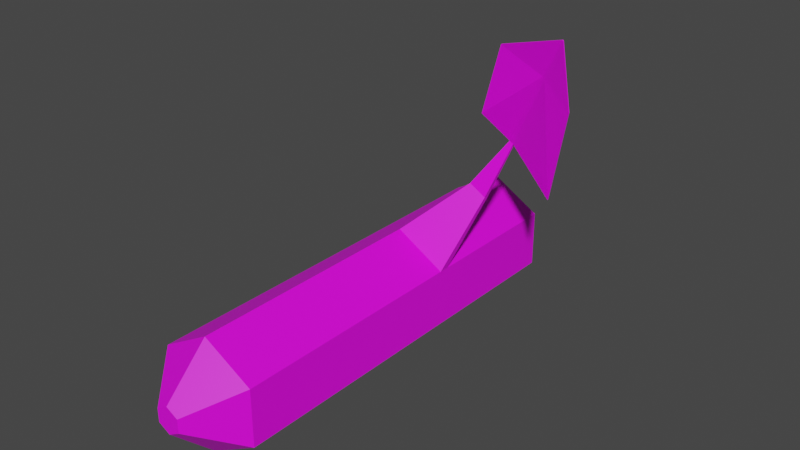 # Source: Stem-Straight-01.blend  (saved by Blender 2.82.7; exported with 4.5.12 LTS)
import bpy
from mathutils import Matrix  # noqa: F401  (used for matrix-valued properties, if any)

bpy.ops.wm.read_factory_settings(use_empty=True)
scene = bpy.context.scene
scene.name = 'Scene'

# ---- collections
col_collection = bpy.data.collections.new('Collection'); scene.collection.children.link(col_collection)

# ---- images (referenced by path relative to the original .blend; pixels are not part of the script)
import os
ASSET_DIR = os.environ.get("B2B_ASSET_DIR", "")  # directory of the original .blend (textures are referenced by path, not embedded)
HERE = os.path.dirname(os.path.abspath(__file__))  # packed textures are extracted next to this script under _unpacked/

def load_image(name, relpath, width, height, colorspace="sRGB"):
    """Load a texture the original file referenced (path relative to the .blend, or extracted next to this script)."""
    p = next((c for c in (os.path.join(HERE, relpath), os.path.join(ASSET_DIR, relpath)) if relpath and os.path.exists(c)), "")
    if p:
        img = bpy.data.images.load(p, check_existing=True)
        img.name = name
    else:  # same state as the original file: an image datablock whose file is absent (Cycles renders it pink)
        img = bpy.data.images.new(name, width, height)
        img.source = "FILE"
        img.filepath = "//" + (relpath or name)
    img.colorspace_settings.name = colorspace
    return img
img_stem_straight_01_png = load_image('Stem-Straight-01.png', 'Stem-Straight-01.png', 1024, 1024, 'sRGB')

# ---- materials (node trees are filled in below, after node groups)
mat_material_stem_straight = bpy.data.materials.new('Material-Stem-Straight')
mat_material_stem_straight.use_transparent_shadow = False

# ---- material node trees
mat_material_stem_straight.use_nodes = True; mat_material_stem_straight.node_tree.nodes.clear()
_N = mat_material_stem_straight.node_tree.nodes; _L = mat_material_stem_straight.node_tree.links
n0 = _N.new('ShaderNodeOutputMaterial'); n0.name = 'Material Output'; n0.location = (300, 300)
n1 = _N.new('ShaderNodeBsdfPrincipled'); n1.name = 'Principled BSDF'; n1.location = (10, 300)
n1.distribution = 'GGX'
n1.subsurface_method = 'BURLEY'
n1.inputs[3].default_value = 1.45
n1.inputs[27].default_value = (0.0, 0.0, 0.0, 1.0)
n1.inputs[28].default_value = 1.0
n2 = _N.new('ShaderNodeTexImage'); n2.name = 'Image Texture'; n2.location = (-280, 280)
n2.image = img_stem_straight_01_png
_L.new(n1.outputs[0], n0.inputs[0])
_L.new(n2.outputs[0], n1.inputs[0])
n0.is_active_output = True

# ---- world
world_world = bpy.data.worlds.new('World'); scene.world = world_world
world_world.use_nodes = True; world_world.node_tree.nodes.clear()
_N = world_world.node_tree.nodes; _L = world_world.node_tree.links
n0 = _N.new('ShaderNodeOutputWorld'); n0.name = 'World Output'; n0.location = (300, 300)
n1 = _N.new('ShaderNodeBackground'); n1.name = 'Background'; n1.location = (10, 300)
n1.inputs[0].default_value = (0.05088, 0.05088, 0.05088, 1.0)
_L.new(n1.outputs[0], n0.inputs[0])
n0.is_active_output = True
world_world.color = (0.05088, 0.05088, 0.05088)
world_world.use_sun_shadow = False
world_world.sun_shadow_jitter_overblur = 0.0

# ---- meshes
me_stem_straight_01 = bpy.data.meshes.new('Stem-straight-01')
me_stem_straight_01.from_pydata([(-2.26e-10, 1.318e-08, -0.03817), (-2.26e-10, 0.5554, -0.09251), (0.01477, 1.003e-08, -0.02964), (0.06183, 0.5554, -0.05681), (0.01477, 3.728e-09, -0.01259), (0.06183, 0.5554, 0.01459), (-1.793e-09, 5.765e-10, -0.004057), (-6.468e-09, 0.5554, 0.05029), (-0.01477, 3.728e-09, -0.01259), (-0.06183, 0.5554, 0.01459), (-0.01477, 1.003e-08, -0.02964), (-0.06183, 0.5554, -0.05681), (-2.26e-10, 0.05538, -0.09251), (0.06183, 0.05538, -0.05681), (0.06183, 0.05538, 0.01459), (-6.468e-09, 0.05538, 0.05029), (-0.06183, 0.05538, 0.01459), (-0.06183, 0.05538, -0.05681), (-2.26e-10, 0.3712, -0.09251), (0.06183, 0.3712, -0.05681), (0.06183, 0.3712, 0.01459), (-6.468e-09, 0.3712, 0.05029), (-0.06183, 0.3712, 0.01459), (-0.06183, 0.3712, -0.05681), (0.06183, 0.3585, -0.05681), (0.06183, 0.3585, 0.01459), (-6.468e-09, 0.3585, 0.05029), (-0.06183, 0.3585, 0.01459), (-0.06183, 0.3585, -0.05681), (-2.26e-10, 0.3585, -0.09251), (0.08221, 0.4201, 0.09704), (0.06122, 0.4201, 0.1092), (0.08221, 0.4124, 0.09704), (0.06122, 0.4124, 0.1092), (0.1063, 0.4342, 0.1652), (0.1015, 0.4344, 0.1679), (0.1055, 0.4307, 0.1641), (0.1007, 0.4309, 0.1669), (0.133, 0.4205, 0.2132), (0.129, 0.4206, 0.2155), (0.1323, 0.4164, 0.2123), (0.1283, 0.4165, 0.2146), (0.1865, 0.3905, 0.311), (0.1853, 0.3906, 0.3117), (0.1863, 0.3892, 0.3107), (0.1851, 0.3893, 0.3114), (0.1571, 0.4056, 0.2636), (0.1567, 0.4029, 0.263), (0.07829, 0.4082, 0.2019), (0.07803, 0.4066, 0.2016), (0.1597, 0.4055, 0.2621), (0.1593, 0.4028, 0.2615), (0.1091, 0.3947, 0.2909), (0.1089, 0.3935, 0.2906), (0.1694, 0.4092, 0.1227), (0.1692, 0.4079, 0.1224), (0.1969, 0.3939, 0.2354), (0.1967, 0.3929, 0.2352)], [], [(18, 1, 3, 19), (19, 3, 5, 20), (20, 5, 7, 21), (21, 7, 9, 22), (3, 1, 11, 9, 7, 5), (22, 9, 11, 23), (23, 11, 1, 18), (0, 2, 4, 6, 8, 10), (2, 0, 12, 13), (4, 2, 13, 14), (6, 4, 14, 15), (8, 6, 15, 16), (10, 8, 16, 17), (0, 10, 17, 12), (28, 23, 18, 29), (27, 22, 23, 28), (26, 21, 22, 27), (25, 20, 30, 32), (24, 19, 20, 25), (29, 18, 19, 24), (12, 29, 24, 13), (13, 24, 25, 14), (14, 25, 26, 15), (15, 26, 27, 16), (16, 27, 28, 17), (17, 28, 29, 12), (31, 33, 37, 35), (20, 21, 31, 30), (26, 25, 32, 33), (21, 26, 33, 31), (37, 36, 40, 41), (30, 31, 35, 34), (33, 32, 36, 37), (32, 30, 34, 36), (38, 54, 34), (56, 57, 55, 54), (44, 57, 56, 42), (34, 35, 39, 38), (44, 42, 43, 45), (50, 46, 43, 42), (47, 51, 44, 45), (50, 42, 56), (38, 39, 46, 50), (41, 40, 51, 47), (56, 54, 38, 50), (36, 34, 54, 55), (40, 36, 55), (51, 40, 55, 57), (44, 51, 57), (37, 49, 48, 35), (52, 48, 49, 53), (43, 52, 53, 45), (35, 48, 39), (46, 39, 48, 52), (46, 52, 43), (37, 41, 49), (47, 53, 49, 41), (45, 53, 47)])
_uv = me_stem_straight_01.uv_layers.new(name='UVMap')
_uv.uv.foreach_set('vector', [0.479, 0.4779, 0.479, 0.4759, 0.4808, 0.4759, 0.4808, 0.4779, 0.4808, 0.4779, 0.4808, 0.4759, 0.4827, 0.4759, 0.4827, 0.4779, 0.4827, 0.4779, 0.4827, 0.4759, 0.4845, 0.4759, 0.4845, 0.4779, 0.4845, 0.4779, 0.4845, 0.4759, 0.4863, 0.4759, 0.4863, 0.4779, 0.8522, 0.01289, 0.8545, 0.01157, 0.8568, 0.01289, 0.8568, 0.01554, 0.8545, 0.01686, 0.8522, 0.01554, 0.4863, 0.4779, 0.4863, 0.4759, 0.4882, 0.4759, 0.4882, 0.4779, 0.4882, 0.4779, 0.4882, 0.4759, 0.49, 0.4759, 0.49, 0.4779, 0.892, 0.6698, 0.8914, 0.6701, 0.8914, 0.6708, 0.892, 0.6711, 0.8925, 0.6708, 0.8925, 0.6701, 0.8914, 0.6701, 0.892, 0.6698, 0.892, 0.6678, 0.8897, 0.6691, 0.8914, 0.6708, 0.8914, 0.6701, 0.8897, 0.6691, 0.8897, 0.6718, 0.892, 0.6711, 0.8914, 0.6708, 0.8897, 0.6718, 0.892, 0.6731, 0.8925, 0.6708, 0.892, 0.6711, 0.892, 0.6731, 0.8943, 0.6718, 0.8925, 0.6701, 0.8925, 0.6708, 0.8943, 0.6718, 0.8943, 0.6691, 0.892, 0.6698, 0.8925, 0.6701, 0.8943, 0.6691, 0.892, 0.6678, 0.4882, 0.4781, 0.4882, 0.4779, 0.49, 0.4779, 0.49, 0.4781, 0.4863, 0.4781, 0.4863, 0.4779, 0.4882, 0.4779, 0.4882, 0.4781, 0.4845, 0.4781, 0.4845, 0.4779, 0.4863, 0.4779, 0.4863, 0.4781, 0.74, 0.0471, 0.74, 0.04696, 0.74, 0.04696, 0.74, 0.0471, 0.4808, 0.4781, 0.4808, 0.4779, 0.4827, 0.4779, 0.4827, 0.4781, 0.479, 0.4781, 0.479, 0.4779, 0.4808, 0.4779, 0.4808, 0.4781, 0.479, 0.4814, 0.479, 0.4781, 0.4808, 0.4781, 0.4808, 0.4814, 0.4808, 0.4814, 0.4808, 0.4781, 0.4827, 0.4781, 0.4827, 0.4814, 0.4827, 0.4814, 0.4827, 0.4781, 0.4845, 0.4781, 0.4845, 0.4814, 0.4845, 0.4814, 0.4845, 0.4781, 0.4863, 0.4781, 0.4863, 0.4814, 0.4863, 0.4814, 0.4863, 0.4781, 0.4882, 0.4781, 0.4882, 0.4814, 0.4882, 0.4814, 0.4882, 0.4781, 0.49, 0.4781, 0.49, 0.4814, 0.7418, 0.04696, 0.7418, 0.0471, 0.7418, 0.0471, 0.7418, 0.04696, 0.7341, 0.04892, 0.736, 0.04892, 0.736, 0.04892, 0.7341, 0.04892, 0.7418, 0.0471, 0.74, 0.0471, 0.74, 0.0471, 0.7418, 0.0471, 0.7418, 0.04696, 0.7418, 0.0471, 0.7418, 0.0471, 0.7418, 0.04696, 0.7418, 0.0471, 0.74, 0.0471, 0.74, 0.0471, 0.7418, 0.0471, 0.74, 0.04696, 0.7418, 0.04696, 0.7418, 0.04696, 0.74, 0.04696, 0.7418, 0.0471, 0.74, 0.0471, 0.74, 0.0471, 0.7418, 0.0471, 0.74, 0.0471, 0.74, 0.04696, 0.74, 0.04696, 0.74, 0.0471, 0.7972, 0.3431, 0.8475, 0.4045, 0.7972, 0.3431, 0.8269, 0.3941, 0.8269, 0.3941, 0.8269, 0.3941, 0.8269, 0.3941, 0.8256, 0.3926, 0.8269, 0.3941, 0.8269, 0.3941, 0.8256, 0.3926, 0.74, 0.04696, 0.7418, 0.04696, 0.7418, 0.04696, 0.74, 0.04696, 0.74, 0.0471, 0.74, 0.04696, 0.7418, 0.04696, 0.7418, 0.0471, 0.74, 0.04696, 0.7418, 0.04696, 0.7418, 0.04696, 0.74, 0.04696, 0.7418, 0.0471, 0.74, 0.0471, 0.74, 0.0471, 0.7418, 0.0471, 0.7972, 0.3431, 0.7972, 0.3431, 0.8475, 0.4045, 0.74, 0.04696, 0.7418, 0.04696, 0.7418, 0.04696, 0.74, 0.04696, 0.7418, 0.0471, 0.74, 0.0471, 0.74, 0.0471, 0.7418, 0.0471, 0.8475, 0.4045, 0.8475, 0.4045, 0.7972, 0.3431, 0.7972, 0.3431, 0.8256, 0.3926, 0.8256, 0.3926, 0.8269, 0.3941, 0.8269, 0.3941, 0.983, 0.07704, 0.983, 0.07704, 0.9274, 0.1395, 0.983, 0.07704, 0.983, 0.07704, 0.9274, 0.1395, 0.9274, 0.1395, 0.983, 0.07704, 0.983, 0.07704, 0.9274, 0.1395, 0.826, 0.3926, 0.8269, 0.3941, 0.8269, 0.3941, 0.826, 0.3926, 0.8269, 0.3941, 0.8269, 0.3941, 0.8269, 0.3941, 0.8269, 0.3941, 0.826, 0.3926, 0.8269, 0.3941, 0.8269, 0.3941, 0.826, 0.3926, 0.7834, 0.3896, 0.8631, 0.3697, 0.7834, 0.3896, 0.7834, 0.3896, 0.7834, 0.3896, 0.8631, 0.3697, 0.8631, 0.3697, 0.7834, 0.3896, 0.8631, 0.3697, 0.7834, 0.3896, 0.9927, 0.04661, 0.9927, 0.04661, 0.9234, 0.1543, 0.9927, 0.04661, 0.9234, 0.1543, 0.9234, 0.1543, 0.9927, 0.04661, 0.9927, 0.04661, 0.9234, 0.1543, 0.9927, 0.04661])
me_stem_straight_01.materials.append(mat_material_stem_straight)
me_stem_straight_01.use_remesh_fix_poles = True
me_stem_straight_01.use_remesh_preserve_attributes = False
me_stem_straight_01.use_mirror_vertex_groups = False
me_stem_straight_01.update()

# ---- objects
ob_stem_straight_01 = bpy.data.objects.new('Stem-straight-01', me_stem_straight_01)

# ---- transforms, parenting, visibility, modifiers, constraints
ob_stem_straight_01.location = (0.0, 0.0, 0.0)
ob_stem_straight_01.lineart.crease_threshold = 0.0

# ---- collection membership
col_collection.objects.link(ob_stem_straight_01)

# ---- scene / render settings (as saved in the file)
scene.frame_start = 1; scene.frame_end = 250; scene.frame_set(1)
scene.render.engine = 'BLENDER_EEVEE_NEXT'
scene.cycles.use_denoising = False
scene.cycles.samples = 128
scene.cycles.sampling_pattern = 'TABULATED_SOBOL'
scene.cycles.use_adaptive_sampling = False
scene.cycles.use_light_tree = False
scene.view_settings.view_transform = 'Filmic'
bpy.context.view_layer.update()

# ---- added for rendering (the .blend has no active camera and no usable light): camera, sun
cam_auto = bpy.data.cameras.new('AutoCamera')
cam_auto.lens = 50.0
cam_auto.sensor_width = 36.0
cam_auto.clip_end = 1000.0
ob_auto_camera = bpy.data.objects.new('AutoCamera', cam_auto)
scene.collection.objects.link(ob_auto_camera)
ob_auto_camera.location = (0.746644, -0.537249, 0.652881)
ob_auto_camera.rotation_euler = (1.09748, -7.21219e-08, 0.694738)
scene.camera = ob_auto_camera
light_auto_sun = bpy.data.lights.new('AutoSun', 'SUN')
light_auto_sun.energy = 3.0
light_auto_sun.angle = 0.0523599
ob_auto_sun = bpy.data.objects.new('AutoSun', light_auto_sun)
scene.collection.objects.link(ob_auto_sun)
ob_auto_sun.rotation_euler = (0.872665, 0.174533, 0.523599)
bpy.context.view_layer.update()
